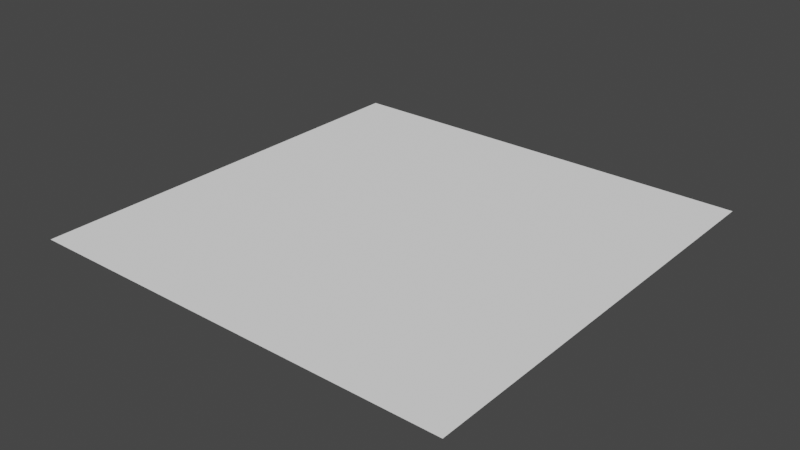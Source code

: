 # Source: blankplane_mesh.blend  (saved by Blender 3.4.6; exported with 4.5.12 LTS)
import bpy
from mathutils import Matrix  # noqa: F401  (used for matrix-valued properties, if any)

bpy.ops.wm.read_factory_settings(use_empty=True)
scene = bpy.context.scene
scene.name = 'Scene'

# ---- collections
col_collection = bpy.data.collections.new('Collection'); scene.collection.children.link(col_collection)

# ---- images (referenced by path relative to the original .blend; pixels are not part of the script)
import os
ASSET_DIR = os.environ.get("B2B_ASSET_DIR", "")  # directory of the original .blend (textures are referenced by path, not embedded)
HERE = os.path.dirname(os.path.abspath(__file__))  # packed textures are extracted next to this script under _unpacked/

def load_image(name, relpath, width, height, colorspace="sRGB"):
    """Load a texture the original file referenced (path relative to the .blend, or extracted next to this script)."""
    p = next((c for c in (os.path.join(HERE, relpath), os.path.join(ASSET_DIR, relpath)) if relpath and os.path.exists(c)), "")
    if p:
        img = bpy.data.images.load(p, check_existing=True)
        img.name = name
    else:  # same state as the original file: an image datablock whose file is absent (Cycles renders it pink)
        img = bpy.data.images.new(name, width, height)
        img.source = "FILE"
        img.filepath = "//" + (relpath or name)
    img.colorspace_settings.name = colorspace
    return img
img_image_0 = load_image('Image_0', '_unpacked/Image_0.9b918619.png', 4, 4, 'sRGB')

# ---- materials (node trees are filled in below, after node groups)
mat_blank_white = bpy.data.materials.new('blank_white')
mat_blank_white.use_backface_culling = True
mat_blank_white.use_transparent_shadow = False

# ---- material node trees
mat_blank_white.use_nodes = True; mat_blank_white.node_tree.nodes.clear()
_N = mat_blank_white.node_tree.nodes; _L = mat_blank_white.node_tree.links
n0 = _N.new('ShaderNodeBsdfPrincipled'); n0.name = 'Principled BSDF'; n0.location = (10, 300)
n0.distribution = 'GGX'
n0.subsurface_method = 'RANDOM_WALK_SKIN'
n0.inputs[2].default_value = 1.0
n0.inputs[27].default_value = (0.0, 0.0, 0.0, 1.0)
n0.inputs[28].default_value = 1.0
n1 = _N.new('ShaderNodeOutputMaterial'); n1.name = 'Material Output'; n1.location = (320, 270)
n2 = _N.new('ShaderNodeTexImage'); n2.name = 'Image Texture'; n2.location = (-440, 210)
n2.label = 'BASE COLOR'
n2.image = img_image_0
_L.new(n0.outputs[0], n1.inputs[0])
_L.new(n2.outputs[0], n0.inputs[0])
_L.new(n2.outputs[1], n0.inputs[4])
n1.is_active_output = True

# ---- world
world_world = bpy.data.worlds.new('World'); scene.world = world_world
world_world.use_nodes = True; world_world.node_tree.nodes.clear()
_N = world_world.node_tree.nodes; _L = world_world.node_tree.links
n0 = _N.new('ShaderNodeOutputWorld'); n0.name = 'World Output'; n0.location = (300, 300)
n1 = _N.new('ShaderNodeBackground'); n1.name = 'Background'; n1.location = (10, 300)
n1.inputs[0].default_value = (0.05088, 0.05088, 0.05088, 1.0)
_L.new(n1.outputs[0], n0.inputs[0])
n0.is_active_output = True
world_world.color = (0.05088, 0.05088, 0.05088)
world_world.use_sun_shadow = False
world_world.sun_shadow_jitter_overblur = 0.0

# ---- meshes
me_rsrc_world_prop_generic_model_blankplane_mesh_0 = bpy.data.meshes.new('rsrc.world.prop.generic.model_blankplane-Mesh[0]')
me_rsrc_world_prop_generic_model_blankplane_mesh_0.from_pydata([(-0.5, 0.0, -0.5), (0.5, 0.0, -0.5), (-0.5, 0.0, 0.5), (0.5, 0.0, 0.5)], [], [(0, 1, 2), (2, 1, 3)])
_uv = me_rsrc_world_prop_generic_model_blankplane_mesh_0.uv_layers.new(name='UVMap')
_uv.uv.foreach_set('vector', [0.9915, 0.008466, 0.9915, 0.9915, 0.008466, 0.008466, 0.008466, 0.008466, 0.9915, 0.9915, 0.008466, 0.9915])
me_rsrc_world_prop_generic_model_blankplane_mesh_0.materials.append(mat_blank_white)
me_rsrc_world_prop_generic_model_blankplane_mesh_0.update()
me_rsrc_world_prop_generic_model_blankplane_mesh_0.normals_split_custom_set([tuple(v) for v in zip(*[iter([0.0, -1.0, 0.0, 0.0, -1.0, 0.0, 0.0, -1.0, 0.0, 0.0, -1.0, 0.0, 0.0, -1.0, 0.0, 0.0, -1.0, 0.0])] * 3)])

# ---- objects
ob_generic_model_blankplane_mesh_0 = bpy.data.objects.new('generic.model_blankplane-Mesh[0]', me_rsrc_world_prop_generic_model_blankplane_mesh_0)

# ---- transforms, parenting, visibility, modifiers, constraints
ob_generic_model_blankplane_mesh_0.location = (0.0, 0.0, 0.0)
ob_generic_model_blankplane_mesh_0.rotation_mode = 'QUATERNION'
ob_generic_model_blankplane_mesh_0.rotation_quaternion = (0.7071, -0.7071, -1.57e-16, -9.358e-24)

# ---- collection membership
scene.collection.objects.link(ob_generic_model_blankplane_mesh_0)

# ---- scene / render settings (as saved in the file)
scene.frame_start = 1; scene.frame_end = 250; scene.frame_set(1)
scene.render.engine = 'BLENDER_EEVEE_NEXT'
scene.cycles.sampling_pattern = 'TABULATED_SOBOL'
scene.cycles.use_light_tree = False
scene.view_settings.view_transform = 'Filmic'
bpy.context.view_layer.update()

# ---- added for rendering (the .blend has no active camera and no usable light): camera, sun
cam_auto = bpy.data.cameras.new('AutoCamera')
cam_auto.lens = 50.0
cam_auto.sensor_width = 36.0
cam_auto.clip_end = 1000.0
ob_auto_camera = bpy.data.objects.new('AutoCamera', cam_auto)
scene.collection.objects.link(ob_auto_camera)
ob_auto_camera.location = (1.30847, -1.57016, 1.04677)
ob_auto_camera.rotation_euler = (1.09748, -7.21219e-08, 0.694738)
scene.camera = ob_auto_camera
light_auto_sun = bpy.data.lights.new('AutoSun', 'SUN')
light_auto_sun.energy = 3.0
light_auto_sun.angle = 0.0523599
ob_auto_sun = bpy.data.objects.new('AutoSun', light_auto_sun)
scene.collection.objects.link(ob_auto_sun)
ob_auto_sun.rotation_euler = (0.872665, 0.174533, 0.523599)
bpy.context.view_layer.update()
